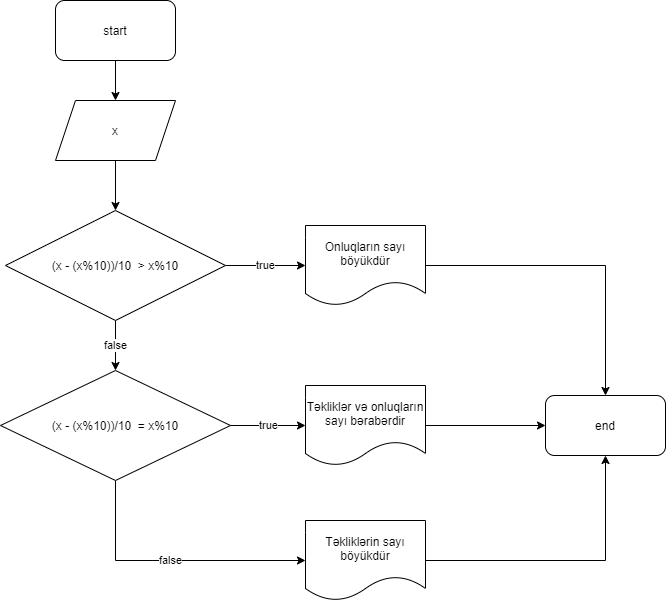

The diagram above was exported from draw.io. Its source (the exported page's mxGraphModel, read from the mxfile embedded in the PNG):
<mxGraphModel dx="1449" dy="671" grid="1" gridSize="10" guides="1" tooltips="1" connect="1" arrows="1" fold="1" page="1" pageScale="1" pageWidth="850" pageHeight="1100" math="0" shadow="0">
  <root>
    <mxCell id="c-BcnkQImlcwbWHbDQ1Q-0" />
    <mxCell id="c-BcnkQImlcwbWHbDQ1Q-1" parent="c-BcnkQImlcwbWHbDQ1Q-0" />
    <mxCell id="lc7Nk9VY7kN23adNrDaG-1" style="edgeStyle=orthogonalEdgeStyle;rounded=0;orthogonalLoop=1;jettySize=auto;html=1;" edge="1" parent="c-BcnkQImlcwbWHbDQ1Q-1" source="lc7Nk9VY7kN23adNrDaG-0" target="lc7Nk9VY7kN23adNrDaG-2">
      <mxGeometry relative="1" as="geometry">
        <mxPoint x="420" y="160" as="targetPoint" />
      </mxGeometry>
    </mxCell>
    <mxCell id="lc7Nk9VY7kN23adNrDaG-0" value="start" style="rounded=1;whiteSpace=wrap;html=1;" vertex="1" parent="c-BcnkQImlcwbWHbDQ1Q-1">
      <mxGeometry x="360" y="30" width="120" height="60" as="geometry" />
    </mxCell>
    <mxCell id="lc7Nk9VY7kN23adNrDaG-3" style="edgeStyle=orthogonalEdgeStyle;rounded=0;orthogonalLoop=1;jettySize=auto;html=1;" edge="1" parent="c-BcnkQImlcwbWHbDQ1Q-1" source="lc7Nk9VY7kN23adNrDaG-2" target="lc7Nk9VY7kN23adNrDaG-4">
      <mxGeometry relative="1" as="geometry">
        <mxPoint x="420" y="240" as="targetPoint" />
      </mxGeometry>
    </mxCell>
    <mxCell id="lc7Nk9VY7kN23adNrDaG-2" value="x" style="shape=parallelogram;perimeter=parallelogramPerimeter;whiteSpace=wrap;html=1;fixedSize=1;" vertex="1" parent="c-BcnkQImlcwbWHbDQ1Q-1">
      <mxGeometry x="360" y="130" width="120" height="60" as="geometry" />
    </mxCell>
    <mxCell id="lc7Nk9VY7kN23adNrDaG-7" value="false" style="edgeStyle=orthogonalEdgeStyle;rounded=0;orthogonalLoop=1;jettySize=auto;html=1;" edge="1" parent="c-BcnkQImlcwbWHbDQ1Q-1" source="lc7Nk9VY7kN23adNrDaG-4" target="lc7Nk9VY7kN23adNrDaG-8">
      <mxGeometry relative="1" as="geometry">
        <mxPoint x="620" y="295" as="targetPoint" />
      </mxGeometry>
    </mxCell>
    <mxCell id="lc7Nk9VY7kN23adNrDaG-9" value="true" style="edgeStyle=orthogonalEdgeStyle;rounded=0;orthogonalLoop=1;jettySize=auto;html=1;" edge="1" parent="c-BcnkQImlcwbWHbDQ1Q-1" source="lc7Nk9VY7kN23adNrDaG-4" target="lc7Nk9VY7kN23adNrDaG-6">
      <mxGeometry relative="1" as="geometry" />
    </mxCell>
    <mxCell id="lc7Nk9VY7kN23adNrDaG-4" value="(x - (x%10))/10&amp;nbsp; &amp;gt; x%10" style="rhombus;whiteSpace=wrap;html=1;" vertex="1" parent="c-BcnkQImlcwbWHbDQ1Q-1">
      <mxGeometry x="310" y="240" width="220" height="110" as="geometry" />
    </mxCell>
    <mxCell id="lc7Nk9VY7kN23adNrDaG-15" style="edgeStyle=orthogonalEdgeStyle;rounded=0;orthogonalLoop=1;jettySize=auto;html=1;entryX=0.5;entryY=0;entryDx=0;entryDy=0;" edge="1" parent="c-BcnkQImlcwbWHbDQ1Q-1" source="lc7Nk9VY7kN23adNrDaG-6" target="lc7Nk9VY7kN23adNrDaG-14">
      <mxGeometry relative="1" as="geometry" />
    </mxCell>
    <mxCell id="lc7Nk9VY7kN23adNrDaG-6" value="Onluqların sayı böyükdür" style="shape=document;whiteSpace=wrap;html=1;boundedLbl=1;" vertex="1" parent="c-BcnkQImlcwbWHbDQ1Q-1">
      <mxGeometry x="610" y="255" width="120" height="80" as="geometry" />
    </mxCell>
    <mxCell id="lc7Nk9VY7kN23adNrDaG-10" value="true" style="edgeStyle=orthogonalEdgeStyle;rounded=0;orthogonalLoop=1;jettySize=auto;html=1;" edge="1" parent="c-BcnkQImlcwbWHbDQ1Q-1" source="lc7Nk9VY7kN23adNrDaG-8" target="lc7Nk9VY7kN23adNrDaG-11">
      <mxGeometry relative="1" as="geometry">
        <mxPoint x="650" y="475" as="targetPoint" />
      </mxGeometry>
    </mxCell>
    <mxCell id="lc7Nk9VY7kN23adNrDaG-12" value="false" style="edgeStyle=orthogonalEdgeStyle;rounded=0;orthogonalLoop=1;jettySize=auto;html=1;" edge="1" parent="c-BcnkQImlcwbWHbDQ1Q-1" source="lc7Nk9VY7kN23adNrDaG-8" target="lc7Nk9VY7kN23adNrDaG-13">
      <mxGeometry relative="1" as="geometry">
        <mxPoint x="420" y="610" as="targetPoint" />
        <Array as="points">
          <mxPoint x="420" y="590" />
        </Array>
      </mxGeometry>
    </mxCell>
    <mxCell id="lc7Nk9VY7kN23adNrDaG-8" value="&lt;span&gt;(x - (x%10))/10&amp;nbsp; = x%10&lt;/span&gt;" style="rhombus;whiteSpace=wrap;html=1;" vertex="1" parent="c-BcnkQImlcwbWHbDQ1Q-1">
      <mxGeometry x="305" y="400" width="230" height="110" as="geometry" />
    </mxCell>
    <mxCell id="lc7Nk9VY7kN23adNrDaG-16" style="edgeStyle=orthogonalEdgeStyle;rounded=0;orthogonalLoop=1;jettySize=auto;html=1;entryX=0;entryY=0.5;entryDx=0;entryDy=0;" edge="1" parent="c-BcnkQImlcwbWHbDQ1Q-1" source="lc7Nk9VY7kN23adNrDaG-11" target="lc7Nk9VY7kN23adNrDaG-14">
      <mxGeometry relative="1" as="geometry" />
    </mxCell>
    <mxCell id="lc7Nk9VY7kN23adNrDaG-11" value="Təkliklər və onluqların sayı bərabərdir" style="shape=document;whiteSpace=wrap;html=1;boundedLbl=1;" vertex="1" parent="c-BcnkQImlcwbWHbDQ1Q-1">
      <mxGeometry x="610" y="415" width="120" height="80" as="geometry" />
    </mxCell>
    <mxCell id="lc7Nk9VY7kN23adNrDaG-17" style="edgeStyle=orthogonalEdgeStyle;rounded=0;orthogonalLoop=1;jettySize=auto;html=1;entryX=0.5;entryY=1;entryDx=0;entryDy=0;" edge="1" parent="c-BcnkQImlcwbWHbDQ1Q-1" source="lc7Nk9VY7kN23adNrDaG-13" target="lc7Nk9VY7kN23adNrDaG-14">
      <mxGeometry relative="1" as="geometry" />
    </mxCell>
    <mxCell id="lc7Nk9VY7kN23adNrDaG-13" value="Təkliklərin sayı böyükdür" style="shape=document;whiteSpace=wrap;html=1;boundedLbl=1;" vertex="1" parent="c-BcnkQImlcwbWHbDQ1Q-1">
      <mxGeometry x="610" y="550" width="120" height="80" as="geometry" />
    </mxCell>
    <mxCell id="lc7Nk9VY7kN23adNrDaG-14" value="end" style="rounded=1;whiteSpace=wrap;html=1;" vertex="1" parent="c-BcnkQImlcwbWHbDQ1Q-1">
      <mxGeometry x="850" y="425" width="120" height="60" as="geometry" />
    </mxCell>
  </root>
</mxGraphModel>